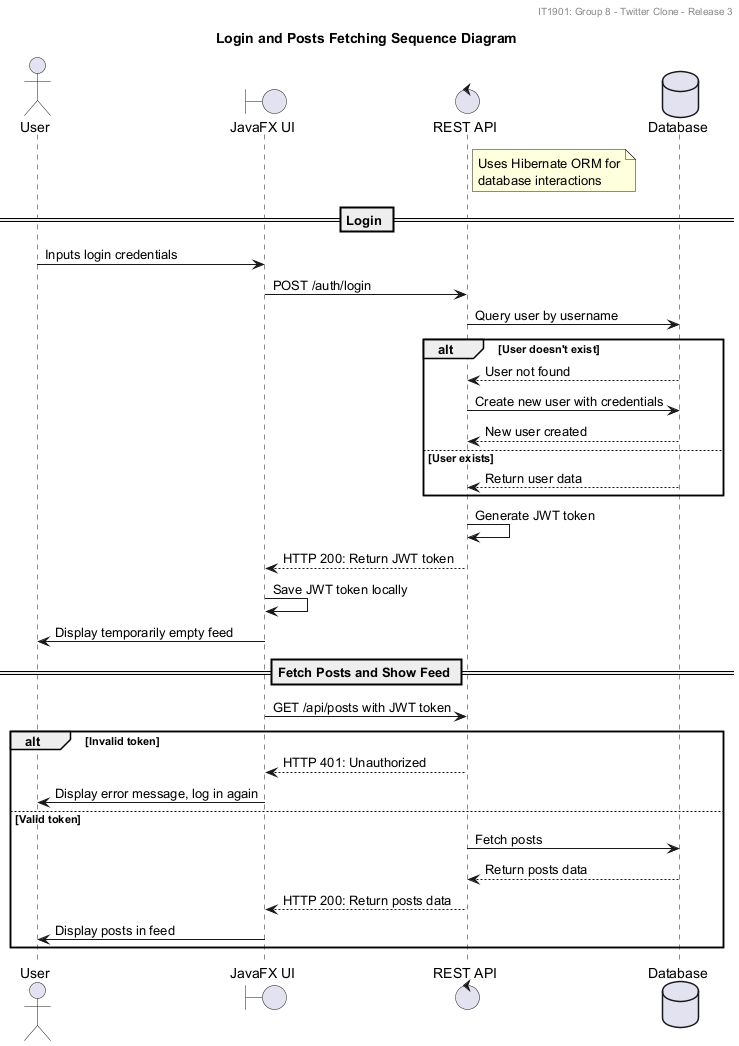

The diagram above was rendered by PlantUML. Its source (embedded in the PNG):
@startuml sequenceDiagram
title Login and Posts Fetching Sequence Diagram
header IT1901: Group 8 - Twitter Clone - Release 3

actor User as User order 1
boundary "JavaFX UI" as UI order 2
control "REST API" as API order 3
database "Database" as DB order 4

note right of API
Uses Hibernate ORM for
database interactions
end note

== Login ==

User -> UI: Inputs login credentials
UI -> API: POST /auth/login
API -> DB: Query user by username

alt User doesn't exist
    DB --> API: User not found
    API -> DB: Create new user with credentials
    DB --> API: New user created
else User exists
    DB --> API: Return user data
end

API -> API: Generate JWT token
API --> UI: HTTP 200: Return JWT token
UI -> UI: Save JWT token locally
UI -> User: Display temporarily empty feed

== Fetch Posts and Show Feed ==

UI -> API: GET /api/posts with JWT token
alt Invalid token
    API --> UI: HTTP 401: Unauthorized
    UI -> User: Display error message, log in again
else Valid token
    API -> DB: Fetch posts
    DB --> API: Return posts data
    API --> UI: HTTP 200: Return posts data
    UI -> User: Display posts in feed
end

@enduml